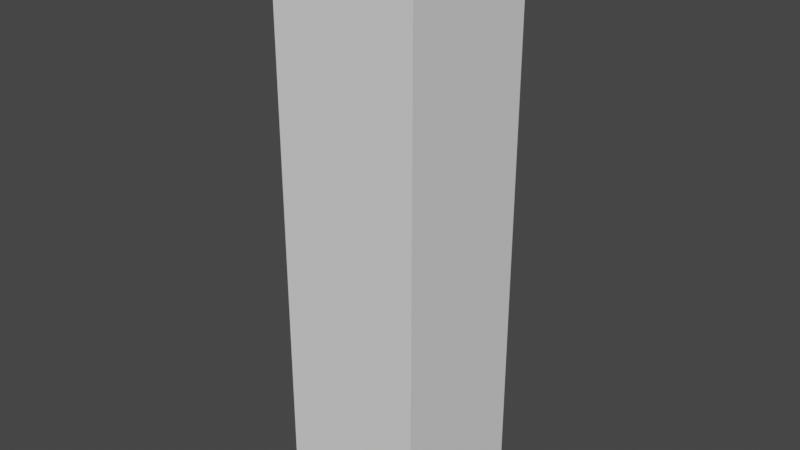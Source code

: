 # Source: cubeTest3.blend  (saved by Blender 3.6.11; exported with 4.5.12 LTS)
import bpy
from mathutils import Matrix  # noqa: F401  (used for matrix-valued properties, if any)

bpy.ops.wm.read_factory_settings(use_empty=True)
scene = bpy.context.scene
scene.name = 'Scene'

# ---- collections
col_collection = bpy.data.collections.new('Collection'); scene.collection.children.link(col_collection)

# ---- world
world_world = bpy.data.worlds.new('World'); scene.world = world_world
world_world.use_nodes = True; world_world.node_tree.nodes.clear()
_N = world_world.node_tree.nodes; _L = world_world.node_tree.links
n0 = _N.new('ShaderNodeOutputWorld'); n0.name = 'World Output'; n0.location = (300, 300)
n1 = _N.new('ShaderNodeBackground'); n1.name = 'Background'; n1.location = (10, 300)
n1.inputs[0].default_value = (0.05088, 0.05088, 0.05088, 1.0)
_L.new(n1.outputs[0], n0.inputs[0])
n0.is_active_output = True
world_world.color = (0.05088, 0.05088, 0.05088)
world_world.use_sun_shadow = False
world_world.sun_shadow_jitter_overblur = 0.0

# ---- meshes
me_cube_001 = bpy.data.meshes.new('Cube.001')
me_cube_001.from_pydata([(-1.0, -1.0, -1.0), (-1.0, -1.0, 4.258), (-1.0, 1.0, -1.0), (-1.0, 1.0, 4.258), (1.0, -1.0, -1.0), (1.0, -1.0, 4.258), (1.0, 1.0, -1.0), (1.0, 1.0, 4.258), (-1.0, -1.0, 0.3146), (-1.0, -1.0, 1.629), (-1.0, -1.0, 2.944), (-1.0, 1.0, 2.944), (-1.0, 1.0, 1.629), (-1.0, 1.0, 0.3146), (1.0, 1.0, 2.944), (1.0, 1.0, 1.629), (1.0, 1.0, 0.3146), (1.0, -1.0, 2.944), (1.0, -1.0, 1.629), (1.0, -1.0, 0.3146), (-1.0, -1.0, 5.628), (-1.0, 1.0, 5.628), (1.0, 1.0, 5.628), (1.0, -1.0, 5.628), (-1.0, -1.0, 6.919), (-1.0, 1.0, 6.919), (1.0, 1.0, 6.919), (1.0, -1.0, 6.919)], [], [(10, 1, 3, 11), (11, 3, 7, 14), (14, 7, 5, 17), (17, 5, 1, 10), (2, 6, 4, 0), (5, 7, 22, 23), (4, 19, 8, 0), (19, 18, 9, 8), (18, 17, 10, 9), (6, 16, 19, 4), (16, 15, 18, 19), (15, 14, 17, 18), (2, 13, 16, 6), (13, 12, 15, 16), (12, 11, 14, 15), (0, 8, 13, 2), (8, 9, 12, 13), (9, 10, 11, 12), (20, 23, 27, 24), (3, 1, 20, 21), (1, 5, 23, 20), (7, 3, 21, 22), (26, 25, 24, 27), (22, 21, 25, 26), (23, 22, 26, 27), (21, 20, 24, 25)])
_uv = me_cube_001.uv_layers.new(name='UVMap')
_uv.uv.foreach_set('vector', [0.5625, 0.0, 0.625, 0.0, 0.625, 0.25, 0.5625, 0.25, 0.5625, 0.25, 0.625, 0.25, 0.625, 0.5, 0.5625, 0.5, 0.5625, 0.5, 0.625, 0.5, 0.625, 0.75, 0.5625, 0.75, 0.5625, 0.75, 0.625, 0.75, 0.625, 1.0, 0.5625, 1.0, 0.125, 0.5, 0.375, 0.5, 0.375, 0.75, 0.125, 0.75, 0.625, 0.75, 0.625, 0.5, 0.625, 0.5, 0.625, 0.75, 0.375, 0.75, 0.4375, 0.75, 0.4375, 1.0, 0.375, 1.0, 0.4375, 0.75, 0.5, 0.75, 0.5, 1.0, 0.4375, 1.0, 0.5, 0.75, 0.5625, 0.75, 0.5625, 1.0, 0.5, 1.0, 0.375, 0.5, 0.4375, 0.5, 0.4375, 0.75, 0.375, 0.75, 0.4375, 0.5, 0.5, 0.5, 0.5, 0.75, 0.4375, 0.75, 0.5, 0.5, 0.5625, 0.5, 0.5625, 0.75, 0.5, 0.75, 0.375, 0.25, 0.4375, 0.25, 0.4375, 0.5, 0.375, 0.5, 0.4375, 0.25, 0.5, 0.25, 0.5, 0.5, 0.4375, 0.5, 0.5, 0.25, 0.5625, 0.25, 0.5625, 0.5, 0.5, 0.5, 0.375, 0.0, 0.4375, 0.0, 0.4375, 0.25, 0.375, 0.25, 0.4375, 0.0, 0.5, 0.0, 0.5, 0.25, 0.4375, 0.25, 0.5, 0.0, 0.5625, 0.0, 0.5625, 0.25, 0.5, 0.25, 0.625, 1.0, 0.625, 0.75, 0.625, 0.75, 0.625, 1.0, 0.625, 0.25, 0.625, 0.0, 0.625, 0.0, 0.625, 0.25, 0.625, 1.0, 0.625, 0.75, 0.625, 0.75, 0.625, 1.0, 0.625, 0.5, 0.625, 0.25, 0.625, 0.25, 0.625, 0.5, 0.625, 0.5, 0.875, 0.5, 0.875, 0.75, 0.625, 0.75, 0.625, 0.5, 0.625, 0.25, 0.625, 0.25, 0.625, 0.5, 0.625, 0.75, 0.625, 0.5, 0.625, 0.5, 0.625, 0.75, 0.625, 0.25, 0.625, 0.0, 0.625, 0.0, 0.625, 0.25])
me_cube_001.update()
arm_root = bpy.data.armatures.new('root')  # bones are not reproduced

# ---- objects
ob_cube = bpy.data.objects.new('Cube', me_cube_001)
ob_armature = bpy.data.objects.new('Armature', arm_root)

# ---- transforms, parenting, visibility, modifiers, constraints
ob_cube.parent = ob_armature
ob_cube.location = (0.0, 0.0, 0.9763)
_vg = ob_cube.vertex_groups.new(name='root')
for _i, _w in zip([0, 2, 4, 6, 8, 9, 10, 11, 12, 13, 14, 15, 16, 17, 18, 19], [0.9547, 0.951, 0.951, 0.9547, 0.8376, 0.159, 0.01155, 0.01135, 0.159, 0.8371, 0.01155, 0.159, 0.8376, 0.01135, 0.159, 0.8371]): _vg.add([_i], _w, 'REPLACE')
_vg = ob_cube.vertex_groups.new(name='Bone.001')
for _i, _w in zip([0, 1, 2, 3, 4, 5, 6, 7, 8, 9, 10, 11, 12, 13, 14, 15, 16, 17, 18, 19, 20, 21, 22, 23, 24, 25, 26, 27], [0.04067, 0.9909, 0.04791, 0.9916, 0.04791, 0.9916, 0.04067, 0.9909, 0.1624, 0.841, 0.9692, 0.9693, 0.841, 0.1629, 0.9692, 0.841, 0.1624, 0.9693, 0.841, 0.1629, 0.9909, 0.9916, 0.9909, 0.9916, 0.9909, 0.9916, 0.9909, 0.9916]): _vg.add([_i], _w, 'REPLACE')
_m = ob_cube.modifiers.new('Armature', 'ARMATURE')
_m.object = ob_armature
ob_armature.location = (0.0, 0.0, 0.0)
ob_armature.rotation_mode = 'QUATERNION'
ob_armature.rotation_quaternion = (1.0, 0.0, 0.0, 0.0)

# ---- collection membership
col_collection.objects.link(ob_cube)
col_collection.objects.link(ob_armature)

# ---- scene / render settings (as saved in the file)
scene.frame_start = 1; scene.frame_end = 250; scene.frame_set(1)
scene.render.engine = 'BLENDER_EEVEE_NEXT'
scene.cycles.sampling_pattern = 'TABULATED_SOBOL'
scene.view_settings.view_transform = 'Filmic'
bpy.context.view_layer.update()

# ---- added for rendering (the .blend has no active camera and no usable light): camera, sun
cam_auto = bpy.data.cameras.new('AutoCamera')
cam_auto.lens = 50.0
cam_auto.sensor_width = 36.0
cam_auto.clip_end = 1000.0
ob_auto_camera = bpy.data.objects.new('AutoCamera', cam_auto)
scene.collection.objects.link(ob_auto_camera)
ob_auto_camera.location = (7.81688, -9.38331, 10.1899)
ob_auto_camera.rotation_euler = (1.09748, -7.21219e-08, 0.694738)
scene.camera = ob_auto_camera
light_auto_sun = bpy.data.lights.new('AutoSun', 'SUN')
light_auto_sun.energy = 3.0
light_auto_sun.angle = 0.0523599
ob_auto_sun = bpy.data.objects.new('AutoSun', light_auto_sun)
scene.collection.objects.link(ob_auto_sun)
ob_auto_sun.rotation_euler = (0.872665, 0.174533, 0.523599)
bpy.context.view_layer.update()
